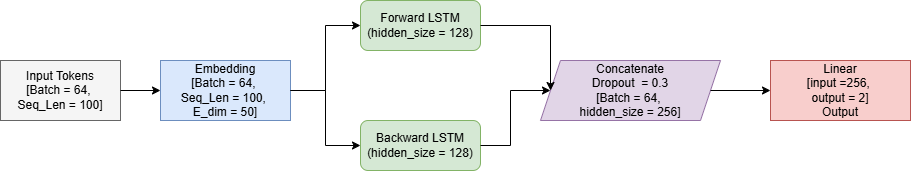

The diagram above was exported from draw.io. Its source (the exported page's mxGraphModel, read from the mxfile embedded in the PNG):
<mxGraphModel dx="496" dy="766" grid="1" gridSize="10" guides="1" tooltips="1" connect="1" arrows="1" fold="1" page="1" pageScale="1" pageWidth="827" pageHeight="1169" math="0" shadow="0">
  <root>
    <mxCell id="0" />
    <mxCell id="1" parent="0" />
    <mxCell id="n_in" value="&lt;span style=&quot;font-weight: normal;&quot;&gt;Input Tokens&lt;br&gt;[Batch = 64,&amp;nbsp;&lt;/span&gt;&lt;div&gt;&lt;span style=&quot;font-weight: normal;&quot;&gt;Seq_Len = 100]&lt;/span&gt;&lt;/div&gt;" style="rounded=0;whiteSpace=wrap;html=1;fillColor=#f5f5f5;strokeColor=#666666;fontStyle=1" parent="1" vertex="1">
      <mxGeometry x="40" y="200" width="120" height="60" as="geometry" />
    </mxCell>
    <mxCell id="n_emb" value="Embedding&lt;br&gt;[Batch = 64,&amp;nbsp;&lt;div&gt;Seq_Len = 100,&amp;nbsp;&lt;/div&gt;&lt;div&gt;E_dim = 50]&lt;/div&gt;" style="rounded=0;whiteSpace=wrap;html=1;fillColor=#dae8fc;strokeColor=#6c8ebf;" parent="1" vertex="1">
      <mxGeometry x="200" y="200" width="130" height="60" as="geometry" />
    </mxCell>
    <mxCell id="e1" value="" style="endArrow=classic;html=1;exitX=1;exitY=0.5;entryX=0;entryY=0.5;" parent="1" source="n_in" target="n_emb" edge="1">
      <mxGeometry width="50" height="50" relative="1" as="geometry" />
    </mxCell>
    <mxCell id="n_lstm_f" value="Forward LSTM&lt;br&gt;(hidden_size = 128)" style="rounded=1;whiteSpace=wrap;html=1;fillColor=#d5e8d4;strokeColor=#82b366;" parent="1" vertex="1">
      <mxGeometry x="400" y="140" width="120" height="50" as="geometry" />
    </mxCell>
    <mxCell id="n_lstm_b" value="Backward LSTM&lt;br&gt;(hidden_size = 128)" style="rounded=1;whiteSpace=wrap;html=1;fillColor=#d5e8d4;strokeColor=#82b366;" parent="1" vertex="1">
      <mxGeometry x="400" y="260" width="120" height="50" as="geometry" />
    </mxCell>
    <mxCell id="e2" style="edgeStyle=orthogonalEdgeStyle;rounded=0;html=1;exitX=1;exitY=0.5;entryX=0;entryY=0.5;" parent="1" source="n_emb" target="n_lstm_f" edge="1">
      <mxGeometry relative="1" as="geometry" />
    </mxCell>
    <mxCell id="e3" style="edgeStyle=orthogonalEdgeStyle;rounded=0;html=1;exitX=1;exitY=0.5;entryX=0;entryY=0.5;" parent="1" source="n_emb" target="n_lstm_b" edge="1">
      <mxGeometry relative="1" as="geometry" />
    </mxCell>
    <mxCell id="n_concat" value="Concatenate&lt;div&gt;Dropout&amp;nbsp; = 0.3&lt;br&gt;[Batch = 64,&amp;nbsp;&lt;/div&gt;&lt;div&gt;hidden_size = 256]&lt;/div&gt;" style="shape=parallelogram;perimeter=parallelogramPerimeter;whiteSpace=wrap;html=1;fixedSize=1;fillColor=#e1d5e7;strokeColor=#9673a6;" parent="1" vertex="1">
      <mxGeometry x="580" y="200" width="180" height="60" as="geometry" />
    </mxCell>
    <mxCell id="e4" style="edgeStyle=orthogonalEdgeStyle;rounded=0;html=1;exitX=1;exitY=0.5;entryX=0;entryY=0.5;" parent="1" source="n_lstm_f" target="n_concat" edge="1">
      <mxGeometry relative="1" as="geometry" />
    </mxCell>
    <mxCell id="e5" style="edgeStyle=orthogonalEdgeStyle;rounded=0;html=1;exitX=1;exitY=0.5;entryX=0;entryY=0.5;" parent="1" source="n_lstm_b" target="n_concat" edge="1">
      <mxGeometry relative="1" as="geometry" />
    </mxCell>
    <mxCell id="n_fc" value="Linear&lt;div&gt;[input =256,&amp;nbsp;&lt;/div&gt;&lt;div&gt;output = 2]&lt;br&gt;&lt;div&gt;Output&lt;br&gt;&lt;/div&gt;&lt;/div&gt;" style="rounded=0;whiteSpace=wrap;html=1;fillColor=#f8cecc;strokeColor=#b85450;" parent="1" vertex="1">
      <mxGeometry x="810" y="200" width="140" height="60" as="geometry" />
    </mxCell>
    <mxCell id="e6" value="" style="endArrow=classic;html=1;exitX=1;exitY=0.5;entryX=0;entryY=0.5;" parent="1" source="n_concat" target="n_fc" edge="1">
      <mxGeometry width="50" height="50" relative="1" as="geometry" />
    </mxCell>
  </root>
</mxGraphModel>